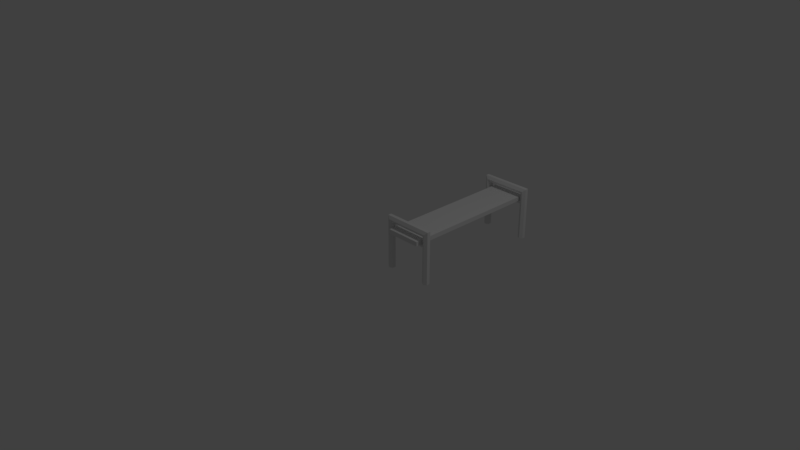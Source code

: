 # Source: bancomadeira.blend  (saved by Blender 2.79.0; exported with 4.5.12 LTS)
import bpy
from mathutils import Matrix  # noqa: F401  (used for matrix-valued properties, if any)

bpy.ops.wm.read_factory_settings(use_empty=True)
scene = bpy.context.scene
scene.name = 'Scene'

# ---- collections
col_collection_1 = bpy.data.collections.new('Collection 1'); scene.collection.children.link(col_collection_1)

# ---- world
world_world = bpy.data.worlds.new('World'); scene.world = world_world
world_world.color = (0.05088, 0.05088, 0.05088)
world_world.use_sun_shadow = False
world_world.sun_shadow_jitter_overblur = 0.0
world_world.cycles.sampling_method = 'MANUAL'

# ---- cameras
cam_camera = bpy.data.cameras.new('Camera')
cam_camera.clip_end = 100.0
cam_camera.lens = 35.0
cam_camera.sensor_width = 32.0
cam_camera.sensor_height = 18.0
cam_camera.ortho_scale = 7.314
cam_camera.dof.focus_distance = 0.0
cam_camera.dof.aperture_fstop = 128.0

# ---- lights
light_lamp = bpy.data.lights.new('Lamp', 'POINT')
light_lamp.transmission_factor = 0.0
light_lamp.cutoff_distance = 30.0
light_lamp.energy = 100.0
light_lamp.shadow_buffer_clip_start = 1.001
light_lamp.shadow_soft_size = 0.1
light_lamp.shadow_maximum_resolution = 0.006
light_lamp.use_absolute_resolution = True

# ---- meshes
me_cube_001 = bpy.data.meshes.new('Cube.001')
me_cube_001.from_pydata([(-1.0, -1.0, -1.0), (-1.0, -1.0, 1.0), (-1.0, 1.0, -1.0), (-1.0, 1.0, 1.0), (1.0, -1.0, -1.0), (1.0, -1.0, 1.0), (1.0, 1.0, -1.0), (1.0, 1.0, 1.0), (-1.266, -0.856, -18.41), (1.452, -0.9246, -18.41), (-1.096, -0.8789, -18.41), (1.452, -0.8789, -18.41), (-1.096, -0.9246, -18.41), (1.282, -0.856, -18.41), (-1.266, -0.9475, -18.41), (1.112, -0.8789, -18.41), (-1.435, -0.9246, -18.41), (1.112, -0.9246, -18.41), (-1.435, -0.8789, -18.41), (1.282, -0.9475, -18.41), (-1.096, -0.9246, 2.846), (-1.266, -0.9475, 4.188), (-1.435, -0.9246, 5.53), (-1.435, -0.8789, 5.53), (-1.096, -0.8789, 2.846), (-1.266, -0.856, 4.188), (1.112, -0.8789, 2.846), (1.282, -0.856, 4.188), (1.452, -0.8789, 5.53), (1.452, -0.9246, 5.53), (1.112, -0.9246, 2.846), (1.282, -0.9475, 4.188), (-1.096, -0.8789, -1.0), (-1.096, -0.9246, -1.0), (-1.096, -0.8789, -1.948), (-1.096, -0.9246, -1.945), (1.112, -0.9246, -1.948), (1.112, -0.8789, -1.948), (1.112, -0.8789, -1.0), (1.112, -0.9246, -1.0), (-1.266, 0.9308, -18.41), (1.452, 0.8622, -18.41), (-1.096, 0.9079, -18.41), (1.452, 0.9079, -18.41), (-1.096, 0.8622, -18.41), (1.282, 0.9308, -18.41), (-1.266, 0.8393, -18.41), (1.112, 0.9079, -18.41), (-1.435, 0.8622, -18.41), (1.112, 0.8622, -18.41), (-1.435, 0.9079, -18.41), (1.282, 0.8393, -18.41), (-1.096, 0.8622, 2.846), (-1.266, 0.8393, 4.188), (-1.435, 0.8622, 5.53), (-1.435, 0.9079, 5.53), (-1.096, 0.9079, 2.846), (-1.266, 0.9308, 4.188), (1.112, 0.9079, 2.846), (1.282, 0.9308, 4.188), (1.452, 0.9079, 5.53), (1.452, 0.8622, 5.53), (1.112, 0.8622, 2.846), (1.282, 0.8393, 4.188), (-1.096, 0.9079, -1.0), (-1.096, 0.8622, -1.0), (-1.096, 0.9079, -1.948), (-1.096, 0.8622, -1.945), (1.112, 0.8622, -1.948), (1.112, 0.9079, -1.948), (1.112, 0.9079, -1.0), (1.112, 0.8622, -1.0), (-1.435, 0.8622, -18.41)], [(48, 72)], [(0, 1, 3, 2), (2, 3, 7, 6), (6, 7, 5, 4), (4, 5, 1, 0), (2, 6, 4, 0), (7, 3, 1, 5), (8, 25, 24, 32, 34, 10), (10, 34, 35, 12), (12, 35, 33, 20, 21, 14), (14, 21, 22, 16), (19, 17, 15, 13, 11, 9), (16, 22, 23, 18), (18, 23, 25, 8), (8, 10, 12, 14, 16, 18), (22, 29, 28, 23), (9, 29, 31, 19), (11, 28, 29, 9), (13, 27, 28, 11), (15, 37, 38, 26, 27, 13), (17, 36, 37, 15), (19, 31, 30, 39, 36, 17), (28, 27, 25, 23), (25, 27, 26, 24), (24, 26, 30, 20), (21, 20, 30, 31), (22, 21, 31, 29), (39, 33, 35, 36), (33, 32, 24, 20), (35, 34, 32, 33), (37, 36, 39, 38), (38, 39, 30, 26), (32, 33, 39, 38), (38, 37, 34, 32), (37, 36, 35, 34), (40, 57, 56, 64, 66, 42), (42, 66, 67, 44), (44, 67, 65, 52, 53, 46), (46, 53, 54, 48), (51, 49, 47, 45, 43, 41), (48, 54, 55, 50), (50, 55, 57, 40), (40, 42, 44, 46, 48, 50), (54, 61, 60, 55), (41, 61, 63, 51), (43, 60, 61, 41), (45, 59, 60, 43), (47, 69, 70, 58, 59, 45), (49, 68, 69, 47), (51, 63, 62, 71, 68, 49), (60, 59, 57, 55), (57, 59, 58, 56), (56, 58, 62, 52), (53, 52, 62, 63), (54, 53, 63, 61), (71, 65, 67, 68), (65, 64, 56, 52), (67, 66, 64, 65), (69, 68, 71, 70), (70, 71, 62, 58), (64, 65, 71, 70), (70, 69, 66, 64), (69, 68, 67, 66)])
_uv = me_cube_001.uv_layers.new(name='UVMap')
_uv.uv.foreach_set('vector', [0.03561, 0.3317, 0.03561, 0.3317, 0.9726, 0.3317, 0.9726, 0.3317, 0.9726, 0.3317, 0.9726, 0.3317, 0.9726, 0.1131, 0.9726, 0.1131, 0.9726, 0.1131, 0.9726, 0.1131, 0.03561, 0.1131, 0.03561, 0.1131, 0.03561, 0.1131, 0.03561, 0.1131, 0.03561, 0.3317, 0.03561, 0.3317, 0.9726, 0.3317, 0.9726, 0.1131, 0.03561, 0.1131, 0.03561, 0.3317, 0.9726, 0.1131, 0.9726, 0.3317, 0.03561, 0.3317, 0.03561, 0.1131, 0.02311, 0.9392, 0.02311, 0.4959, 0.04623, 0.5223, 0.04623, 0.5977, 0.04623, 0.6163, 0.04623, 0.9392, 0.8932, 0.8865, 0.8932, 0.5636, 0.9199, 0.5636, 0.9199, 0.8865, 0.7403, 0.9392, 0.7403, 0.6162, 0.7403, 0.5977, 0.7403, 0.5223, 0.7634, 0.4959, 0.7634, 0.9392, 0.7634, 0.9392, 0.7634, 0.4959, 0.7865, 0.4696, 0.7865, 0.9392, 1.0, 0.8426, 1.0, 0.873, 0.9769, 0.8882, 0.9538, 0.873, 0.9538, 0.8426, 0.9769, 0.8274, 0.8399, 0.4696, 0.8399, 0.9392, 0.8132, 0.9392, 0.8132, 0.4696, 8.666e-08, 0.9392, 0.0, 0.4696, 0.02311, 0.4959, 0.02311, 0.9392, 1.0, 0.873, 0.9769, 0.8882, 0.9538, 0.873, 0.9538, 0.8426, 0.9769, 0.8274, 1.0, 0.8426, 0.8399, 0.9175, 0.8399, 0.4696, 0.8666, 0.4696, 0.8666, 0.9175, 0.3932, 0.9392, 0.3932, 0.4696, 0.4164, 0.4959, 0.4164, 0.9392, 0.8132, 0.4696, 0.8132, 0.9392, 0.7865, 0.9392, 0.7865, 0.4696, 0.3701, 0.9392, 0.3701, 0.4959, 0.3932, 0.4696, 0.3932, 0.9392, 0.347, 0.9392, 0.347, 0.6163, 0.347, 0.5977, 0.347, 0.5223, 0.3701, 0.4959, 0.3701, 0.9392, 0.8666, 0.8865, 0.8666, 0.5636, 0.8932, 0.5636, 0.8932, 0.8865, 0.4164, 0.9392, 0.4164, 0.4959, 0.4395, 0.5223, 0.4395, 0.5977, 0.4395, 0.6163, 0.4395, 0.9392, 0.3932, 0.4696, 0.3701, 0.4959, 0.02311, 0.4959, 0.0, 0.4696, 0.02311, 0.4959, 0.3701, 0.4959, 0.347, 0.5223, 0.04623, 0.5223, 1.0, 0.4696, 1.0, 0.8122, 0.9733, 0.8122, 0.9733, 0.4696, 0.7634, 0.4959, 0.7403, 0.5223, 0.4395, 0.5223, 0.4164, 0.4959, 0.7865, 0.4696, 0.7634, 0.4959, 0.4164, 0.4959, 0.3932, 0.4696, 0.4395, 0.5977, 0.7403, 0.5977, 0.7403, 0.6162, 0.4395, 0.6163, 0.9199, 0.545, 0.8932, 0.545, 0.8932, 0.4696, 0.9199, 0.4696, 0.9199, 0.5636, 0.8932, 0.5636, 0.8932, 0.545, 0.9199, 0.545, 0.8932, 0.5636, 0.8666, 0.5636, 0.8666, 0.545, 0.8932, 0.545, 0.8932, 0.545, 0.8666, 0.545, 0.8666, 0.4696, 0.8932, 0.4696, 1.0, 0.8122, 0.9733, 0.8122, 0.9733, 0.4696, 1.0, 0.4696, 0.347, 0.5977, 0.347, 0.6163, 0.04623, 0.6163, 0.04623, 0.5977, 0.9466, 0.4696, 0.9733, 0.4696, 0.9733, 0.8122, 0.9466, 0.8122, 0.7634, 0.4696, 0.7634, 0.9129, 0.7403, 0.8865, 0.7403, 0.8111, 0.7403, 0.7925, 0.7403, 0.4696, 0.9199, 0.4696, 0.9199, 0.7925, 0.8932, 0.7926, 0.8932, 0.4696, 0.04623, 0.4696, 0.04623, 0.7926, 0.04623, 0.8111, 0.04623, 0.8865, 0.02311, 0.9129, 0.02311, 0.4696, 0.02311, 0.4696, 0.02311, 0.9129, 1.414e-07, 0.9392, 8.941e-08, 0.4696, 0.9769, 0.8274, 1.0, 0.8426, 1.0, 0.873, 0.9769, 0.8882, 0.9538, 0.873, 0.9538, 0.8426, 0.8399, 0.4696, 0.8399, 0.9392, 0.8132, 0.9392, 0.8132, 0.4696, 0.7865, 0.4696, 0.7865, 0.9392, 0.7634, 0.9129, 0.7634, 0.4696, 1.0, 0.8426, 1.0, 0.873, 0.9769, 0.8882, 0.9538, 0.873, 0.9538, 0.8426, 0.9769, 0.8274, 0.8399, 0.9175, 0.8399, 0.4696, 0.8665, 0.4696, 0.8665, 0.9175, 0.3932, 0.4696, 0.3932, 0.9392, 0.3701, 0.9129, 0.3701, 0.4696, 0.8132, 0.4696, 0.8132, 0.9392, 0.7865, 0.9392, 0.7865, 0.4696, 0.4164, 0.4696, 0.4164, 0.9129, 0.3932, 0.9392, 0.3932, 0.4696, 0.4395, 0.4696, 0.4395, 0.7925, 0.4395, 0.8111, 0.4395, 0.8865, 0.4164, 0.9129, 0.4164, 0.4696, 0.8932, 0.4696, 0.8932, 0.7925, 0.8665, 0.7925, 0.8666, 0.4696, 0.3701, 0.4696, 0.3701, 0.9129, 0.347, 0.8865, 0.347, 0.8111, 0.347, 0.7925, 0.347, 0.4696, 0.3932, 0.9392, 0.4164, 0.9129, 0.7634, 0.9129, 0.7865, 0.9392, 0.7634, 0.9129, 0.4164, 0.9129, 0.4395, 0.8865, 0.7403, 0.8865, 0.9466, 0.4696, 0.9466, 0.8122, 0.9199, 0.8122, 0.9199, 0.4696, 0.02311, 0.9129, 0.04623, 0.8865, 0.347, 0.8865, 0.3701, 0.9129, 1.414e-07, 0.9392, 0.02311, 0.9129, 0.3701, 0.9129, 0.3932, 0.9392, 0.347, 0.8111, 0.04623, 0.8111, 0.04623, 0.7926, 0.347, 0.7925, 0.8932, 0.8111, 0.9199, 0.8111, 0.9199, 0.8865, 0.8932, 0.8865, 0.8932, 0.7926, 0.9199, 0.7925, 0.9199, 0.8111, 0.8932, 0.8111, 0.8665, 0.7925, 0.8932, 0.7925, 0.8932, 0.8111, 0.8665, 0.8111, 0.8665, 0.8111, 0.8932, 0.8111, 0.8932, 0.8865, 0.8665, 0.8865, 0.9733, 0.8122, 0.9466, 0.8122, 0.9466, 0.4696, 0.9733, 0.4696, 0.4395, 0.8111, 0.4395, 0.7925, 0.7403, 0.7925, 0.7403, 0.8111, 0.9466, 0.8122, 0.9199, 0.8122, 0.9199, 0.4696, 0.9466, 0.4696])
me_cube_001.use_remesh_preserve_volume = False
me_cube_001.use_remesh_preserve_attributes = False
me_cube_001.use_mirror_vertex_groups = False
me_cube_001.update()

# ---- objects
ob_cube = bpy.data.objects.new('Cube', me_cube_001)
ob_lamp = bpy.data.objects.new('Lamp', light_lamp)
ob_camera = bpy.data.objects.new('Camera', cam_camera)

# ---- transforms, parenting, visibility, modifiers, constraints
ob_cube.location = (0.7313, 0.9049, 0.5412)
ob_cube.scale = (0.2342, 1.004, 0.02961)
ob_cube.lineart.crease_threshold = 0.0
ob_lamp.location = (4.076, 1.005, 5.904)
ob_lamp.rotation_euler = (0.6503, 0.05522, 1.866)
ob_lamp.lock_rotations_4d = False
ob_lamp.empty_display_type = 'ARROWS'
ob_lamp.color = (0.0, 0.0, 0.0, 0.0)
ob_lamp.lineart.crease_threshold = 0.0
ob_camera.location = (7.481, -6.508, 5.344)
ob_camera.rotation_euler = (1.109, 0.0, 0.8149)
ob_camera.lock_rotations_4d = False
ob_camera.empty_display_type = 'ARROWS'
ob_camera.color = (0.0, 0.0, 0.0, 0.0)
ob_camera.display_type = 'WIRE'
ob_camera.lineart.crease_threshold = 0.0

# ---- collection membership
col_collection_1.objects.link(ob_cube)
col_collection_1.objects.link(ob_lamp)
col_collection_1.objects.link(ob_camera)

# ---- scene / render settings (as saved in the file)
scene.camera = ob_camera
scene.frame_start = 1; scene.frame_end = 250; scene.frame_set(1)
scene.render.engine = 'BLENDER_EEVEE_NEXT'
scene.render.resolution_percentage = 50
scene.render.dither_intensity = 0.0
scene.cycles.use_denoising = False
scene.cycles.samples = 128
scene.cycles.sampling_pattern = 'TABULATED_SOBOL'
scene.cycles.use_adaptive_sampling = False
scene.cycles.use_light_tree = False
scene.cycles.blur_glossy = 0.0
scene.cycles.sample_clamp_indirect = 0.0
scene.view_settings.view_transform = 'Standard'
bpy.context.view_layer.update()
